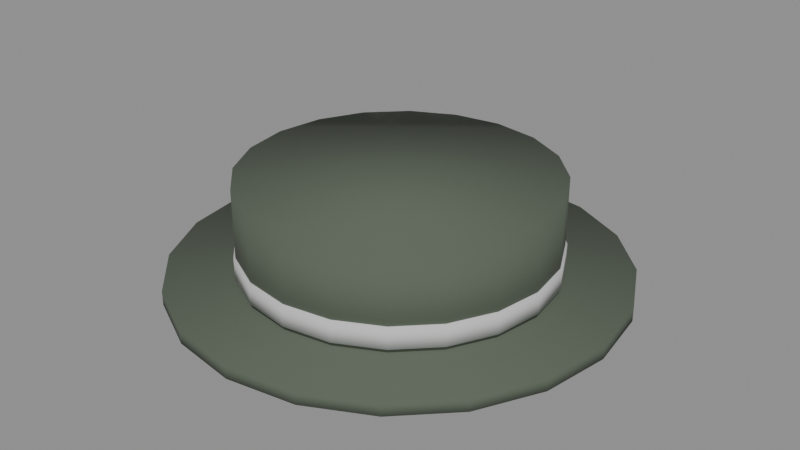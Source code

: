 # Source: Boonie_Blue.blend  (saved by Blender 5.3.31; exported with 4.5.12 LTS)
import bpy
from mathutils import Matrix  # noqa: F401  (used for matrix-valued properties, if any)

bpy.ops.wm.read_factory_settings(use_empty=True)
scene = bpy.context.scene
scene.name = 'Scene'

# ---- collections
col_boonie_blue = bpy.data.collections.new('Boonie_Blue'); scene.collection.children.link(col_boonie_blue)

# ---- materials (node trees are filled in below, after node groups)
mat_fabric_0 = bpy.data.materials.new('Fabric_0')
mat_fabric_1 = bpy.data.materials.new('Fabric_1')

# ---- material node trees
mat_fabric_0.use_nodes = True; mat_fabric_0.node_tree.nodes.clear()
_N = mat_fabric_0.node_tree.nodes; _L = mat_fabric_0.node_tree.links
n0 = _N.new('ShaderNodeBsdfPrincipled'); n0.name = 'Principled BSDF'; n0.location = (-200, 100)
n0.inputs[0].default_value = (0.09306, 0.117, 0.08438, 1.0)
n0.inputs[2].default_value = 0.95
n0.inputs[10].default_value = 0.005
n1 = _N.new('ShaderNodeOutputMaterial'); n1.name = 'Material Output'; n1.location = (200, 100)
_L.new(n0.outputs[0], n1.inputs[0])
n1.is_active_output = True
mat_fabric_1.use_nodes = True; mat_fabric_1.node_tree.nodes.clear()
_N = mat_fabric_1.node_tree.nodes; _L = mat_fabric_1.node_tree.links
n0 = _N.new('ShaderNodeBsdfPrincipled'); n0.name = 'Principled BSDF'; n0.location = (-200, 100)
n0.inputs[0].default_value = (0.5776, 0.5776, 0.5776, 1.0)
n0.inputs[2].default_value = 0.95
n0.inputs[10].default_value = 0.005
n1 = _N.new('ShaderNodeOutputMaterial'); n1.name = 'Material Output'; n1.location = (200, 100)
_L.new(n0.outputs[0], n1.inputs[0])
n1.is_active_output = True

# ---- meshes
me_crown_1 = bpy.data.meshes.new('Crown_1')
me_crown_1.from_pydata([(-0.07, 0.215, -5.285e-09), (0.07, 0.215, 5.285e-09), (-0.07, 0.2045, -0.06644), (0.07, 0.2045, -0.06644), (-0.07, 0.1739, -0.1264), (0.07, 0.1739, -0.1264), (-0.07, 0.1264, -0.1739), (0.07, 0.1264, -0.1739), (-0.07, 0.06644, -0.2045), (0.07, 0.06644, -0.2045), (-0.07, 0.0, -0.215), (0.07, 0.0, -0.215), (-0.07, -0.06644, -0.2045), (0.07, -0.06644, -0.2045), (-0.07, -0.1264, -0.1739), (0.07, -0.1264, -0.1739), (-0.07, -0.1739, -0.1264), (0.07, -0.1739, -0.1264), (-0.07, -0.2045, -0.06644), (0.07, -0.2045, -0.06644), (-0.07, -0.215, -5.285e-09), (0.07, -0.215, 5.285e-09), (-0.07, -0.2045, 0.06644), (0.07, -0.2045, 0.06644), (-0.07, -0.1739, 0.1264), (0.07, -0.1739, 0.1264), (-0.07, -0.1264, 0.1739), (0.07, -0.1264, 0.1739), (-0.07, -0.06644, 0.2045), (0.07, -0.06644, 0.2045), (-0.07, 0.0, 0.215), (0.07, 0.0, 0.215), (-0.07, 0.06644, 0.2045), (0.07, 0.06644, 0.2045), (-0.07, 0.1264, 0.1739), (0.07, 0.1264, 0.1739), (-0.07, 0.1739, 0.1264), (0.07, 0.1739, 0.1264), (-0.07, 0.2045, 0.06644), (0.07, 0.2045, 0.06644)], [], [(0, 1, 3, 2), (2, 3, 5, 4), (4, 5, 7, 6), (6, 7, 9, 8), (8, 9, 11, 10), (10, 11, 13, 12), (12, 13, 15, 14), (14, 15, 17, 16), (16, 17, 19, 18), (18, 19, 21, 20), (20, 21, 23, 22), (22, 23, 25, 24), (24, 25, 27, 26), (26, 27, 29, 28), (28, 29, 31, 30), (30, 31, 33, 32), (32, 33, 35, 34), (34, 35, 37, 36), (3, 1, 39, 37, 35, 33, 31, 29, 27, 25, 23, 21, 19, 17, 15, 13, 11, 9, 7, 5), (36, 37, 39, 38), (38, 39, 1, 0), (0, 2, 4, 6, 8, 10, 12, 14, 16, 18, 20, 22, 24, 26, 28, 30, 32, 34, 36, 38)])
me_crown_1.polygons.foreach_set('use_smooth', [True] * 22)
me_crown_1.materials.append(mat_fabric_0)
me_crown_1.update()
me_brim_2 = bpy.data.meshes.new('Brim_2')
me_brim_2.from_pydata([(-0.01, 0.31, -7.55e-10), (0.01, 0.31, 7.55e-10), (-0.01, 0.2948, -0.0958), (0.01, 0.2948, -0.0958), (-0.01, 0.2508, -0.1822), (0.01, 0.2508, -0.1822), (-0.01, 0.1822, -0.2508), (0.01, 0.1822, -0.2508), (-0.01, 0.0958, -0.2948), (0.01, 0.0958, -0.2948), (-0.01, 0.0, -0.31), (0.01, 0.0, -0.31), (-0.01, -0.0958, -0.2948), (0.01, -0.0958, -0.2948), (-0.01, -0.1822, -0.2508), (0.01, -0.1822, -0.2508), (-0.01, -0.2508, -0.1822), (0.01, -0.2508, -0.1822), (-0.01, -0.2948, -0.0958), (0.01, -0.2948, -0.0958), (-0.01, -0.31, -7.55e-10), (0.01, -0.31, 7.55e-10), (-0.01, -0.2948, 0.0958), (0.01, -0.2948, 0.0958), (-0.01, -0.2508, 0.1822), (0.01, -0.2508, 0.1822), (-0.01, -0.1822, 0.2508), (0.01, -0.1822, 0.2508), (-0.01, -0.0958, 0.2948), (0.01, -0.0958, 0.2948), (-0.01, 0.0, 0.31), (0.01, 0.0, 0.31), (-0.01, 0.0958, 0.2948), (0.01, 0.0958, 0.2948), (-0.01, 0.1822, 0.2508), (0.01, 0.1822, 0.2508), (-0.01, 0.2508, 0.1822), (0.01, 0.2508, 0.1822), (-0.01, 0.2948, 0.0958), (0.01, 0.2948, 0.0958)], [], [(0, 1, 3, 2), (2, 3, 5, 4), (4, 5, 7, 6), (6, 7, 9, 8), (8, 9, 11, 10), (10, 11, 13, 12), (12, 13, 15, 14), (14, 15, 17, 16), (16, 17, 19, 18), (18, 19, 21, 20), (20, 21, 23, 22), (22, 23, 25, 24), (24, 25, 27, 26), (26, 27, 29, 28), (28, 29, 31, 30), (30, 31, 33, 32), (32, 33, 35, 34), (34, 35, 37, 36), (3, 1, 39, 37, 35, 33, 31, 29, 27, 25, 23, 21, 19, 17, 15, 13, 11, 9, 7, 5), (36, 37, 39, 38), (38, 39, 1, 0), (0, 2, 4, 6, 8, 10, 12, 14, 16, 18, 20, 22, 24, 26, 28, 30, 32, 34, 36, 38)])
me_brim_2.polygons.foreach_set('use_smooth', [True] * 22)
me_brim_2.materials.append(mat_fabric_0)
me_brim_2.update()
me_teamband_3 = bpy.data.meshes.new('TeamBand_3')
me_teamband_3.from_pydata([(-0.015, 0.2175, -1.132e-09), (0.015, 0.2175, 1.132e-09), (-0.015, 0.2069, -0.06721), (0.015, 0.2069, -0.06721), (-0.015, 0.176, -0.1278), (0.015, 0.176, -0.1278), (-0.015, 0.1278, -0.176), (0.015, 0.1278, -0.176), (-0.015, 0.06721, -0.2069), (0.015, 0.06721, -0.2069), (-0.015, 0.0, -0.2175), (0.015, 0.0, -0.2175), (-0.015, -0.06721, -0.2069), (0.015, -0.06721, -0.2069), (-0.015, -0.1278, -0.176), (0.015, -0.1278, -0.176), (-0.015, -0.176, -0.1278), (0.015, -0.176, -0.1278), (-0.015, -0.2069, -0.06721), (0.015, -0.2069, -0.06721), (-0.015, -0.2175, -1.132e-09), (0.015, -0.2175, 1.132e-09), (-0.015, -0.2069, 0.06721), (0.015, -0.2069, 0.06721), (-0.015, -0.176, 0.1278), (0.015, -0.176, 0.1278), (-0.015, -0.1278, 0.176), (0.015, -0.1278, 0.176), (-0.015, -0.06721, 0.2069), (0.015, -0.06721, 0.2069), (-0.015, 0.0, 0.2175), (0.015, 0.0, 0.2175), (-0.015, 0.06721, 0.2069), (0.015, 0.06721, 0.2069), (-0.015, 0.1278, 0.176), (0.015, 0.1278, 0.176), (-0.015, 0.176, 0.1278), (0.015, 0.176, 0.1278), (-0.015, 0.2069, 0.06721), (0.015, 0.2069, 0.06721)], [], [(0, 1, 3, 2), (2, 3, 5, 4), (4, 5, 7, 6), (6, 7, 9, 8), (8, 9, 11, 10), (10, 11, 13, 12), (12, 13, 15, 14), (14, 15, 17, 16), (16, 17, 19, 18), (18, 19, 21, 20), (20, 21, 23, 22), (22, 23, 25, 24), (24, 25, 27, 26), (26, 27, 29, 28), (28, 29, 31, 30), (30, 31, 33, 32), (32, 33, 35, 34), (34, 35, 37, 36), (3, 1, 39, 37, 35, 33, 31, 29, 27, 25, 23, 21, 19, 17, 15, 13, 11, 9, 7, 5), (36, 37, 39, 38), (38, 39, 1, 0), (0, 2, 4, 6, 8, 10, 12, 14, 16, 18, 20, 22, 24, 26, 28, 30, 32, 34, 36, 38)])
me_teamband_3.polygons.foreach_set('use_smooth', [True] * 22)
me_teamband_3.materials.append(mat_fabric_1)
me_teamband_3.update()

# ---- objects
ob_crown = bpy.data.objects.new('Crown', me_crown_1)
ob_brim = bpy.data.objects.new('Brim', me_brim_2)
ob_teamband = bpy.data.objects.new('TeamBand', me_teamband_3)

# ---- transforms, parenting, visibility, modifiers, constraints
ob_crown.location = (0.0, 0.0, 0.17)
ob_crown.rotation_euler = (0.0, -1.571, 0.0)
ob_brim.location = (0.0, 0.0, 0.1)
ob_brim.rotation_euler = (0.0, -1.571, 0.0)
ob_teamband.location = (0.0, 0.0, 0.13)
ob_teamband.rotation_euler = (0.0, -1.571, 0.0)

# ---- collection membership
col_boonie_blue.objects.link(ob_crown)
col_boonie_blue.objects.link(ob_brim)
col_boonie_blue.objects.link(ob_teamband)

# ---- scene / render settings (as saved in the file)
scene.frame_start = 1; scene.frame_end = 250; scene.frame_set(1)
scene.render.engine = 'BLENDER_EEVEE_NEXT'
scene.render.bake_bias = 0.0
scene.render.bake_samples = 0
scene.render.compositor_device = 'GPU'
scene.eevee.use_volume_custom_range = False
scene.eevee.fast_gi_thickness_near = 0.1
scene.eevee.fast_gi_thickness_far = 0.0
scene.eevee.ray_tracing_options.screen_trace_thickness = 0.1
bpy.context.view_layer.update()

# ---- added for rendering (the .blend has no active camera and no usable light): camera, sun + grey world if the file has none
cam_auto = bpy.data.cameras.new('AutoCamera')
cam_auto.lens = 50.0
cam_auto.sensor_width = 36.0
cam_auto.clip_end = 1000.0
ob_auto_camera = bpy.data.objects.new('AutoCamera', cam_auto)
scene.collection.objects.link(ob_auto_camera)
ob_auto_camera.location = (0.823034, -0.987641, 0.823427)
ob_auto_camera.rotation_euler = (1.09748, -7.21219e-08, 0.694738)
scene.camera = ob_auto_camera
light_auto_sun = bpy.data.lights.new('AutoSun', 'SUN')
light_auto_sun.energy = 3.0
light_auto_sun.angle = 0.0523599
ob_auto_sun = bpy.data.objects.new('AutoSun', light_auto_sun)
scene.collection.objects.link(ob_auto_sun)
ob_auto_sun.rotation_euler = (0.872665, 0.174533, 0.523599)
if scene.world is None:
    world_auto = bpy.data.worlds.new('AutoWorld')
    world_auto.color = (0.3, 0.3, 0.3)
    scene.world = world_auto
bpy.context.view_layer.update()
